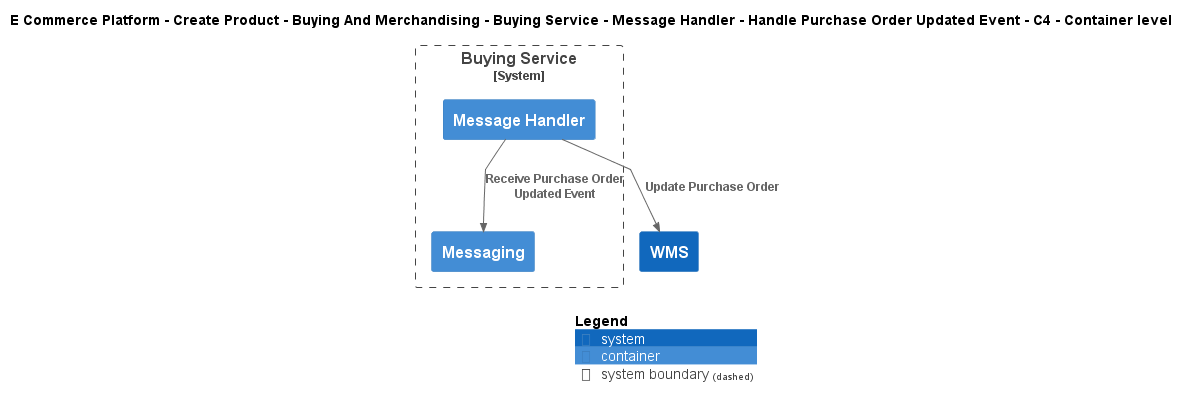

The diagram above was rendered by PlantUML. Its source (embedded in the PNG):
@startuml
!include ..\..\..\..\..\..\..\..\..\.c4s\C4_Container.puml

AddElementTag("c4interflow:lifecycle:new", $bgColor=green, $fontColor=#ffffff, $borderColor=green, $shadowing="False")
AddElementTag("c4interflow:lifecycle:changed", $bgColor=orange, $fontColor=#ffffff, $borderColor=orange, $shadowing="False")
AddElementTag("c4interflow:lifecycle:removed", $bgColor=red, $fontColor=#ffffff, $borderColor=red, $shadowing="False")

AddRelTag("c4interflow:lifecycle:new", $textColor=green, $lineColor=green)
AddRelTag("c4interflow:lifecycle:changed", $textColor=orange, $lineColor=orange)
AddRelTag("c4interflow:lifecycle:removed", $textColor=red, $lineColor=red)

SHOW_PERSON_PORTRAIT()
LAYOUT_TOP_DOWN()

skinparam linetype polyline

title E Commerce Platform - Create Product - Buying And Merchandising - Buying Service - Message Handler - Handle Purchase Order Updated Event - C4 - Container level


System_Boundary(ECommercePlatform.CreateProduct.BuyingAndMerchandising.SoftwareSystems.BuyingService, "Buying Service") {
    Container(ECommercePlatform.CreateProduct.BuyingAndMerchandising.SoftwareSystems.BuyingService.Containers.MessageHandler, "Message Handler", "", "")
    Container(ECommercePlatform.CreateProduct.BuyingAndMerchandising.SoftwareSystems.BuyingService.Containers.Messaging, "Messaging", "", "")
}
System(ECommercePlatform.Deliver.Fulfilment.SoftwareSystems.WMS, "WMS", "")

Rel(ECommercePlatform.CreateProduct.BuyingAndMerchandising.SoftwareSystems.BuyingService.Containers.MessageHandler, ECommercePlatform.CreateProduct.BuyingAndMerchandising.SoftwareSystems.BuyingService.Containers.Messaging, "Receive Purchase Order Updated Event")
Rel(ECommercePlatform.CreateProduct.BuyingAndMerchandising.SoftwareSystems.BuyingService.Containers.MessageHandler, ECommercePlatform.Deliver.Fulfilment.SoftwareSystems.WMS, "Update Purchase Order")


SHOW_LEGEND()
@enduml